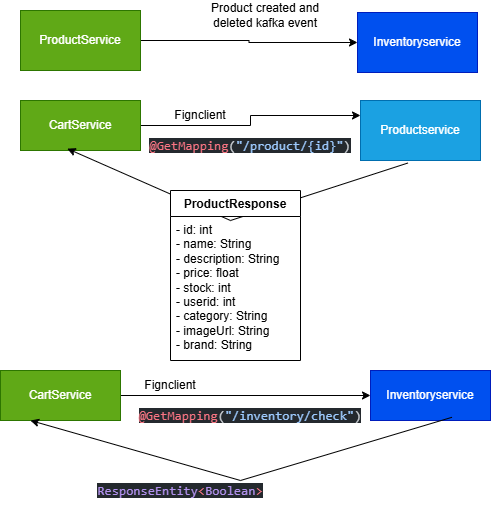

The diagram above was exported from draw.io. Its source (the exported page's mxGraphModel, read from the mxfile embedded in the PNG):
<mxGraphModel dx="538" dy="632" grid="0" gridSize="10" guides="1" tooltips="1" connect="1" arrows="1" fold="1" page="1" pageScale="1" pageWidth="827" pageHeight="1169" background="light-dark(#FFFFFF,#FFFFFF)" math="0" shadow="0">
  <root>
    <mxCell id="0" />
    <mxCell id="1" parent="0" />
    <mxCell id="DD37bLxK0b2rrYn7ezt8-1" parent="1" style="rounded=0;whiteSpace=wrap;html=1;fillColor=#0050ef;fontColor=#ffffff;strokeColor=#001DBC;" value="Inventoryservice" vertex="1">
      <mxGeometry height="60" width="120" x="427" y="92" as="geometry" />
    </mxCell>
    <mxCell id="DD37bLxK0b2rrYn7ezt8-3" edge="1" parent="1" source="DD37bLxK0b2rrYn7ezt8-2" style="edgeStyle=orthogonalEdgeStyle;rounded=0;orthogonalLoop=1;jettySize=auto;html=1;" target="DD37bLxK0b2rrYn7ezt8-1">
      <mxGeometry relative="1" as="geometry" />
    </mxCell>
    <mxCell id="DD37bLxK0b2rrYn7ezt8-2" parent="1" style="rounded=0;whiteSpace=wrap;html=1;fillColor=#60a917;fontColor=#ffffff;strokeColor=#2D7600;" value="ProductService" vertex="1">
      <mxGeometry height="60" width="120" x="90" y="90" as="geometry" />
    </mxCell>
    <mxCell id="DD37bLxK0b2rrYn7ezt8-4" parent="1" style="text;html=1;whiteSpace=wrap;strokeColor=none;fillColor=none;align=center;verticalAlign=middle;rounded=0;" value="Product created and deleted kafka event" vertex="1">
      <mxGeometry height="30" width="150" x="260" y="80" as="geometry" />
    </mxCell>
    <mxCell id="DD37bLxK0b2rrYn7ezt8-10" edge="1" parent="1" source="DD37bLxK0b2rrYn7ezt8-5" style="edgeStyle=orthogonalEdgeStyle;rounded=0;orthogonalLoop=1;jettySize=auto;html=1;entryX=0;entryY=0.25;entryDx=0;entryDy=0;" target="DD37bLxK0b2rrYn7ezt8-6">
      <mxGeometry relative="1" as="geometry" />
    </mxCell>
    <mxCell id="DD37bLxK0b2rrYn7ezt8-5" parent="1" style="rounded=0;whiteSpace=wrap;html=1;fillColor=#60a917;fontColor=#ffffff;strokeColor=#2D7600;" value="CartService" vertex="1">
      <mxGeometry height="50" width="120" x="90" y="180" as="geometry" />
    </mxCell>
    <mxCell id="DD37bLxK0b2rrYn7ezt8-6" parent="1" style="rounded=0;whiteSpace=wrap;html=1;fillColor=#1ba1e2;fontColor=#ffffff;strokeColor=#006EAF;" value="Productservice" vertex="1">
      <mxGeometry height="60" width="120" x="430" y="180" as="geometry" />
    </mxCell>
    <mxCell id="DD37bLxK0b2rrYn7ezt8-11" parent="1" style="text;html=1;whiteSpace=wrap;strokeColor=none;fillColor=none;align=center;verticalAlign=middle;rounded=0;" value="Fignclient" vertex="1">
      <mxGeometry height="30" width="60" x="240" y="180" as="geometry" />
    </mxCell>
    <mxCell id="DD37bLxK0b2rrYn7ezt8-12" parent="1" style="text;html=1;whiteSpace=wrap;strokeColor=none;fillColor=none;align=center;verticalAlign=middle;rounded=0;" value="&lt;div style=&quot;background-color:#24292e;color:#d1d5da&quot;&gt;&lt;pre style=&quot;font-family:'JetBrains Mono',monospace;font-size:9.8pt;&quot;&gt;&lt;span style=&quot;color:#f97583;&quot;&gt;@GetMapping&lt;/span&gt;(&lt;span style=&quot;color:#9ecbff;&quot;&gt;&quot;/product/{id}&quot;&lt;/span&gt;)&lt;/pre&gt;&lt;/div&gt;" vertex="1">
      <mxGeometry height="30" width="60" x="290" y="210" as="geometry" />
    </mxCell>
    <mxCell id="DD37bLxK0b2rrYn7ezt8-15" edge="1" parent="1" source="DD37bLxK0b2rrYn7ezt8-6" style="endArrow=classic;html=1;rounded=0;exitX=0.395;exitY=1.042;exitDx=0;exitDy=0;exitPerimeter=0;entryX=0.39;entryY=0.963;entryDx=0;entryDy=0;entryPerimeter=0;" target="DD37bLxK0b2rrYn7ezt8-5" value="">
      <mxGeometry height="50" relative="1" width="50" as="geometry">
        <Array as="points">
          <mxPoint x="300" y="300" />
        </Array>
        <mxPoint x="340" y="310" as="sourcePoint" />
        <mxPoint x="390" y="260" as="targetPoint" />
      </mxGeometry>
    </mxCell>
    <mxCell id="DD37bLxK0b2rrYn7ezt8-33" parent="1" style="swimlane;fontStyle=1;align=center;verticalAlign=top;childLayout=stackLayout;horizontal=1;startSize=26;horizontalStack=0;resizeParent=1;resizeParentMax=0;resizeLast=0;collapsible=1;marginBottom=0;whiteSpace=wrap;html=1;" value="ProductResponse" vertex="1">
      <mxGeometry height="170" width="130" x="240" y="270" as="geometry" />
    </mxCell>
    <mxCell id="DD37bLxK0b2rrYn7ezt8-34" parent="DD37bLxK0b2rrYn7ezt8-33" style="text;strokeColor=none;fillColor=none;align=left;verticalAlign=top;spacingLeft=4;spacingRight=4;overflow=hidden;rotatable=0;points=[[0,0.5],[1,0.5]];portConstraint=eastwest;whiteSpace=wrap;html=1;" value="- id: int&#10;- name: String&#10;- description: String&#10;- price: float&#10;- stock: int&#10;- userid: int&#10;- category: String&#10;- imageUrl: String&#10;- brand: String" vertex="1">
      <mxGeometry height="144" width="130" y="26" as="geometry" />
    </mxCell>
    <mxCell id="DD37bLxK0b2rrYn7ezt8-38" edge="1" parent="1" source="DD37bLxK0b2rrYn7ezt8-36" style="edgeStyle=orthogonalEdgeStyle;rounded=0;orthogonalLoop=1;jettySize=auto;html=1;entryX=0;entryY=0.5;entryDx=0;entryDy=0;" target="DD37bLxK0b2rrYn7ezt8-37">
      <mxGeometry relative="1" as="geometry" />
    </mxCell>
    <mxCell id="DD37bLxK0b2rrYn7ezt8-36" parent="1" style="rounded=0;whiteSpace=wrap;html=1;fillColor=#60a917;fontColor=#ffffff;strokeColor=#2D7600;" value="CartService" vertex="1">
      <mxGeometry height="50" width="120" x="70" y="450" as="geometry" />
    </mxCell>
    <mxCell id="DD37bLxK0b2rrYn7ezt8-37" parent="1" style="rounded=0;whiteSpace=wrap;html=1;fillColor=#0050ef;fontColor=#ffffff;strokeColor=#001DBC;" value="Inventoryservice" vertex="1">
      <mxGeometry height="50" width="120" x="440" y="450" as="geometry" />
    </mxCell>
    <mxCell id="DD37bLxK0b2rrYn7ezt8-39" parent="1" style="text;html=1;whiteSpace=wrap;strokeColor=none;fillColor=none;align=center;verticalAlign=middle;rounded=0;" value="Fignclient" vertex="1">
      <mxGeometry height="30" width="60" x="210" y="450" as="geometry" />
    </mxCell>
    <mxCell id="DD37bLxK0b2rrYn7ezt8-41" parent="1" style="text;html=1;whiteSpace=wrap;strokeColor=none;fillColor=none;align=center;verticalAlign=middle;rounded=0;" value="&lt;div style=&quot;background-color:#24292e;color:#d1d5da&quot;&gt;&lt;pre style=&quot;font-family:'JetBrains Mono',monospace;font-size:9.8pt;&quot;&gt;&lt;span style=&quot;color:#f97583;&quot;&gt;@GetMapping&lt;/span&gt;(&lt;span style=&quot;color:#9ecbff;&quot;&gt;&quot;/inventory/check&quot;&lt;/span&gt;)&lt;/pre&gt;&lt;/div&gt;" vertex="1">
      <mxGeometry height="30" width="60" x="290" y="480" as="geometry" />
    </mxCell>
    <mxCell id="DD37bLxK0b2rrYn7ezt8-42" edge="1" parent="1" source="DD37bLxK0b2rrYn7ezt8-37" style="endArrow=classic;html=1;rounded=0;exitX=0.679;exitY=0.936;exitDx=0;exitDy=0;exitPerimeter=0;entryX=0.25;entryY=1;entryDx=0;entryDy=0;" target="DD37bLxK0b2rrYn7ezt8-36" value="">
      <mxGeometry height="50" relative="1" width="50" as="geometry">
        <Array as="points">
          <mxPoint x="310" y="560" />
        </Array>
        <mxPoint x="330" y="640" as="sourcePoint" />
        <mxPoint x="380" y="590" as="targetPoint" />
      </mxGeometry>
    </mxCell>
    <mxCell id="DD37bLxK0b2rrYn7ezt8-46" parent="1" style="text;html=1;whiteSpace=wrap;strokeColor=none;fillColor=none;align=center;verticalAlign=middle;rounded=0;" value="&lt;div style=&quot;background-color:#24292e;color:#d1d5da&quot;&gt;&lt;pre style=&quot;font-family:'JetBrains Mono',monospace;font-size:9.8pt;&quot;&gt;&lt;span style=&quot;color:#b392f0;&quot;&gt;ResponseEntity&lt;/span&gt;&lt;span style=&quot;color:#f97583;&quot;&gt;&amp;lt;&lt;/span&gt;&lt;span style=&quot;color:#b392f0;&quot;&gt;Boolean&lt;/span&gt;&lt;span style=&quot;color:#f97583;&quot;&gt;&amp;gt;&lt;/span&gt;&lt;/pre&gt;&lt;/div&gt;" vertex="1">
      <mxGeometry height="30" width="60" x="220" y="555" as="geometry" />
    </mxCell>
  </root>
</mxGraphModel>